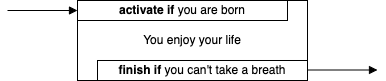

The diagram above was exported from draw.io. Its source (the exported page's mxGraphModel, read from the mxfile embedded in the PNG):
<mxGraphModel dx="1434" dy="854" grid="1" gridSize="10" guides="1" tooltips="1" connect="1" arrows="1" fold="1" page="1" pageScale="1" pageWidth="827" pageHeight="1169" math="0" shadow="0">
  <root>
    <mxCell id="0" />
    <mxCell id="1" parent="0" />
    <mxCell id="bkIoVAzUjBUgVF5bZbM_-1" value="" style="group" parent="1" vertex="1" connectable="0">
      <mxGeometry x="170" y="350" width="370" height="80" as="geometry" />
    </mxCell>
    <mxCell id="8gQtpj5RrP-pRyaJDz8h-1" value="You read documentation!" style="rounded=0;whiteSpace=wrap;html=1;" parent="bkIoVAzUjBUgVF5bZbM_-1" vertex="1">
      <mxGeometry x="70" width="230" height="80" as="geometry" />
    </mxCell>
    <mxCell id="8gQtpj5RrP-pRyaJDz8h-2" value="&lt;b&gt;activate if&lt;/b&gt; you want to know iil" style="rounded=0;whiteSpace=wrap;html=1;" parent="bkIoVAzUjBUgVF5bZbM_-1" vertex="1">
      <mxGeometry x="70" width="210" height="20" as="geometry" />
    </mxCell>
    <mxCell id="8gQtpj5RrP-pRyaJDz8h-3" value="&lt;b&gt;finish if&lt;/b&gt; you are ready to use" style="rounded=0;whiteSpace=wrap;html=1;" parent="bkIoVAzUjBUgVF5bZbM_-1" vertex="1">
      <mxGeometry x="90" y="60" width="210" height="20" as="geometry" />
    </mxCell>
    <mxCell id="8gQtpj5RrP-pRyaJDz8h-4" value="" style="endArrow=block;html=1;rounded=0;entryX=0;entryY=0.5;entryDx=0;entryDy=0;endFill=1;" parent="bkIoVAzUjBUgVF5bZbM_-1" target="8gQtpj5RrP-pRyaJDz8h-2" edge="1">
      <mxGeometry width="50" height="50" relative="1" as="geometry">
        <mxPoint y="10" as="sourcePoint" />
        <mxPoint x="270" y="50" as="targetPoint" />
      </mxGeometry>
    </mxCell>
    <mxCell id="HR_EhUEo9HC3IvdcfTLu-1" value="" style="endArrow=block;html=1;rounded=0;entryX=0;entryY=0.5;entryDx=0;entryDy=0;endFill=1;" parent="bkIoVAzUjBUgVF5bZbM_-1" edge="1">
      <mxGeometry width="50" height="50" relative="1" as="geometry">
        <mxPoint x="300" y="69.5" as="sourcePoint" />
        <mxPoint x="370" y="69.5" as="targetPoint" />
      </mxGeometry>
    </mxCell>
  </root>
</mxGraphModel>